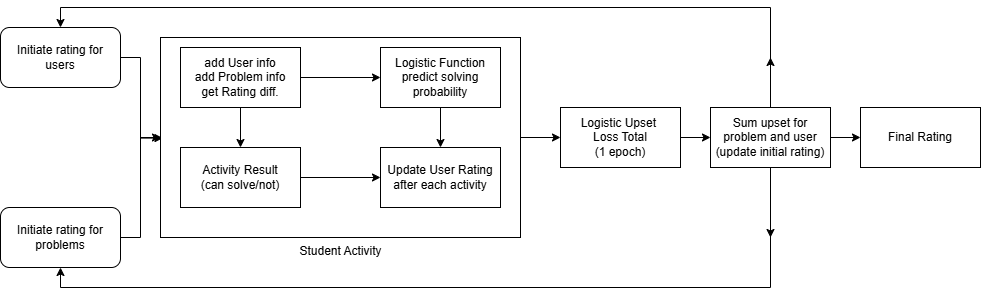

The diagram above was exported from draw.io. Its source (the exported page's mxGraphModel, read from the mxfile embedded in the PNG):
<mxGraphModel dx="1177" dy="562" grid="1" gridSize="10" guides="1" tooltips="1" connect="1" arrows="1" fold="1" page="1" pageScale="1" pageWidth="850" pageHeight="1100" math="0" shadow="0">
  <root>
    <mxCell id="0" />
    <mxCell id="1" parent="0" />
    <mxCell id="3tNv0qbH6brhZgfatkhd-14" value="" style="edgeStyle=orthogonalEdgeStyle;rounded=0;orthogonalLoop=1;jettySize=auto;html=1;entryX=0.007;entryY=0.503;entryDx=0;entryDy=0;entryPerimeter=0;" parent="1" source="3tNv0qbH6brhZgfatkhd-1" target="3tNv0qbH6brhZgfatkhd-5" edge="1">
      <mxGeometry relative="1" as="geometry" />
    </mxCell>
    <mxCell id="3tNv0qbH6brhZgfatkhd-1" value="Initiate rating for users" style="rounded=1;whiteSpace=wrap;html=1;" parent="1" vertex="1">
      <mxGeometry x="40" y="30" width="120" height="60" as="geometry" />
    </mxCell>
    <mxCell id="3tNv0qbH6brhZgfatkhd-16" value="" style="edgeStyle=orthogonalEdgeStyle;rounded=0;orthogonalLoop=1;jettySize=auto;html=1;" parent="1" source="3tNv0qbH6brhZgfatkhd-2" target="3tNv0qbH6brhZgfatkhd-5" edge="1">
      <mxGeometry relative="1" as="geometry" />
    </mxCell>
    <mxCell id="3tNv0qbH6brhZgfatkhd-2" value="Initiate rating for problems" style="rounded=1;whiteSpace=wrap;html=1;" parent="1" vertex="1">
      <mxGeometry x="40" y="210" width="120" height="60" as="geometry" />
    </mxCell>
    <mxCell id="3tNv0qbH6brhZgfatkhd-18" value="" style="edgeStyle=orthogonalEdgeStyle;rounded=0;orthogonalLoop=1;jettySize=auto;html=1;" parent="1" source="3tNv0qbH6brhZgfatkhd-5" target="3tNv0qbH6brhZgfatkhd-19" edge="1">
      <mxGeometry relative="1" as="geometry">
        <mxPoint x="600" y="140" as="targetPoint" />
      </mxGeometry>
    </mxCell>
    <mxCell id="3tNv0qbH6brhZgfatkhd-5" value="Student Activity" style="verticalLabelPosition=bottom;verticalAlign=top;html=1;shape=mxgraph.basic.rect;fillColor2=none;strokeWidth=1;size=20;indent=5;" parent="1" vertex="1">
      <mxGeometry x="200" y="40" width="360" height="200" as="geometry" />
    </mxCell>
    <mxCell id="3tNv0qbH6brhZgfatkhd-9" value="" style="edgeStyle=orthogonalEdgeStyle;rounded=0;orthogonalLoop=1;jettySize=auto;html=1;" parent="1" source="3tNv0qbH6brhZgfatkhd-7" target="3tNv0qbH6brhZgfatkhd-8" edge="1">
      <mxGeometry relative="1" as="geometry" />
    </mxCell>
    <mxCell id="3tNv0qbH6brhZgfatkhd-11" value="" style="edgeStyle=orthogonalEdgeStyle;rounded=0;orthogonalLoop=1;jettySize=auto;html=1;" parent="1" source="3tNv0qbH6brhZgfatkhd-7" target="3tNv0qbH6brhZgfatkhd-10" edge="1">
      <mxGeometry relative="1" as="geometry" />
    </mxCell>
    <mxCell id="3tNv0qbH6brhZgfatkhd-7" value="&lt;div&gt;&lt;div&gt;add User info&lt;/div&gt;&lt;div&gt;add Problem info&lt;/div&gt;&lt;/div&gt;get Rating diff." style="rounded=0;whiteSpace=wrap;html=1;" parent="1" vertex="1">
      <mxGeometry x="220" y="50" width="120" height="60" as="geometry" />
    </mxCell>
    <mxCell id="kzZHnefZC-gNN1rSZQPr-1" value="" style="edgeStyle=orthogonalEdgeStyle;rounded=0;orthogonalLoop=1;jettySize=auto;html=1;" edge="1" parent="1" source="3tNv0qbH6brhZgfatkhd-8" target="3tNv0qbH6brhZgfatkhd-12">
      <mxGeometry relative="1" as="geometry" />
    </mxCell>
    <mxCell id="3tNv0qbH6brhZgfatkhd-8" value="Logistic Function predict solving probability" style="whiteSpace=wrap;html=1;rounded=0;" parent="1" vertex="1">
      <mxGeometry x="420" y="50" width="120" height="60" as="geometry" />
    </mxCell>
    <mxCell id="3tNv0qbH6brhZgfatkhd-13" value="" style="edgeStyle=orthogonalEdgeStyle;rounded=0;orthogonalLoop=1;jettySize=auto;html=1;" parent="1" source="3tNv0qbH6brhZgfatkhd-10" target="3tNv0qbH6brhZgfatkhd-12" edge="1">
      <mxGeometry relative="1" as="geometry" />
    </mxCell>
    <mxCell id="3tNv0qbH6brhZgfatkhd-10" value="Activity Result&lt;br&gt;(can solve/not)" style="whiteSpace=wrap;html=1;rounded=0;" parent="1" vertex="1">
      <mxGeometry x="220" y="150" width="120" height="60" as="geometry" />
    </mxCell>
    <mxCell id="3tNv0qbH6brhZgfatkhd-12" value="Update User Rating&lt;br&gt;after each activity" style="whiteSpace=wrap;html=1;rounded=0;" parent="1" vertex="1">
      <mxGeometry x="420" y="150" width="120" height="60" as="geometry" />
    </mxCell>
    <mxCell id="3tNv0qbH6brhZgfatkhd-23" value="" style="edgeStyle=orthogonalEdgeStyle;rounded=0;orthogonalLoop=1;jettySize=auto;html=1;" parent="1" source="3tNv0qbH6brhZgfatkhd-19" target="3tNv0qbH6brhZgfatkhd-22" edge="1">
      <mxGeometry relative="1" as="geometry" />
    </mxCell>
    <mxCell id="3tNv0qbH6brhZgfatkhd-19" value="Logistic Upset&amp;nbsp;&lt;div&gt;Loss Total&lt;div&gt;(1 epoch)&lt;/div&gt;&lt;/div&gt;" style="whiteSpace=wrap;html=1;rounded=0;" parent="1" vertex="1">
      <mxGeometry x="600" y="110" width="120" height="60" as="geometry" />
    </mxCell>
    <mxCell id="3tNv0qbH6brhZgfatkhd-24" style="edgeStyle=orthogonalEdgeStyle;rounded=0;orthogonalLoop=1;jettySize=auto;html=1;exitX=0.5;exitY=0;exitDx=0;exitDy=0;entryX=0.5;entryY=0;entryDx=0;entryDy=0;" parent="1" source="3tNv0qbH6brhZgfatkhd-22" target="3tNv0qbH6brhZgfatkhd-1" edge="1">
      <mxGeometry relative="1" as="geometry" />
    </mxCell>
    <mxCell id="3tNv0qbH6brhZgfatkhd-25" style="edgeStyle=orthogonalEdgeStyle;rounded=0;orthogonalLoop=1;jettySize=auto;html=1;exitX=0.5;exitY=1;exitDx=0;exitDy=0;entryX=0.5;entryY=1;entryDx=0;entryDy=0;" parent="1" source="3tNv0qbH6brhZgfatkhd-22" target="3tNv0qbH6brhZgfatkhd-2" edge="1">
      <mxGeometry relative="1" as="geometry" />
    </mxCell>
    <mxCell id="3tNv0qbH6brhZgfatkhd-27" value="" style="edgeStyle=orthogonalEdgeStyle;rounded=0;orthogonalLoop=1;jettySize=auto;html=1;" parent="1" source="3tNv0qbH6brhZgfatkhd-22" target="3tNv0qbH6brhZgfatkhd-26" edge="1">
      <mxGeometry relative="1" as="geometry" />
    </mxCell>
    <mxCell id="3tNv0qbH6brhZgfatkhd-29" style="edgeStyle=orthogonalEdgeStyle;rounded=0;orthogonalLoop=1;jettySize=auto;html=1;exitX=0.5;exitY=0;exitDx=0;exitDy=0;" parent="1" source="3tNv0qbH6brhZgfatkhd-22" edge="1">
      <mxGeometry relative="1" as="geometry">
        <mxPoint x="810" y="60" as="targetPoint" />
      </mxGeometry>
    </mxCell>
    <mxCell id="3tNv0qbH6brhZgfatkhd-30" style="edgeStyle=orthogonalEdgeStyle;rounded=0;orthogonalLoop=1;jettySize=auto;html=1;exitX=0.5;exitY=1;exitDx=0;exitDy=0;" parent="1" source="3tNv0qbH6brhZgfatkhd-22" edge="1">
      <mxGeometry relative="1" as="geometry">
        <mxPoint x="810" y="240" as="targetPoint" />
      </mxGeometry>
    </mxCell>
    <mxCell id="3tNv0qbH6brhZgfatkhd-22" value="&lt;div&gt;Sum upset for&lt;/div&gt;&lt;div&gt;problem and user&lt;br&gt;(update initial rating)&lt;/div&gt;" style="whiteSpace=wrap;html=1;rounded=0;" parent="1" vertex="1">
      <mxGeometry x="750" y="110" width="120" height="60" as="geometry" />
    </mxCell>
    <mxCell id="3tNv0qbH6brhZgfatkhd-26" value="Final Rating" style="whiteSpace=wrap;html=1;rounded=0;" parent="1" vertex="1">
      <mxGeometry x="900" y="110" width="120" height="60" as="geometry" />
    </mxCell>
  </root>
</mxGraphModel>